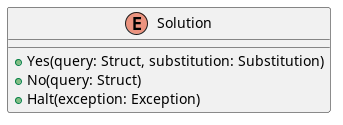

The diagram above was rendered by PlantUML. Its source (embedded in the PNG):
@startuml
enum Solution {
    + Yes(query: Struct, substitution: Substitution)
    + No(query: Struct)
    + Halt(exception: Exception)
}
@enduml